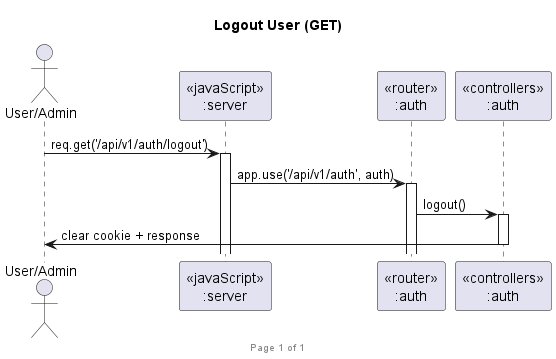

The diagram above was rendered by PlantUML. Its source (embedded in the PNG):
@startuml Logout User (GET)

footer Page %page% of %lastpage%
title "Logout User (GET)"

actor "User/Admin" as client
participant "<<javaScript>>\n:server" as server
participant "<<router>>\n:auth" as routerAuth
participant "<<controllers>>\n:auth" as controllersAuth

client->server ++: req.get('/api/v1/auth/logout')
server->routerAuth ++: app.use('/api/v1/auth', auth)
routerAuth -> controllersAuth ++: logout()
controllersAuth->client --: clear cookie + response

@enduml